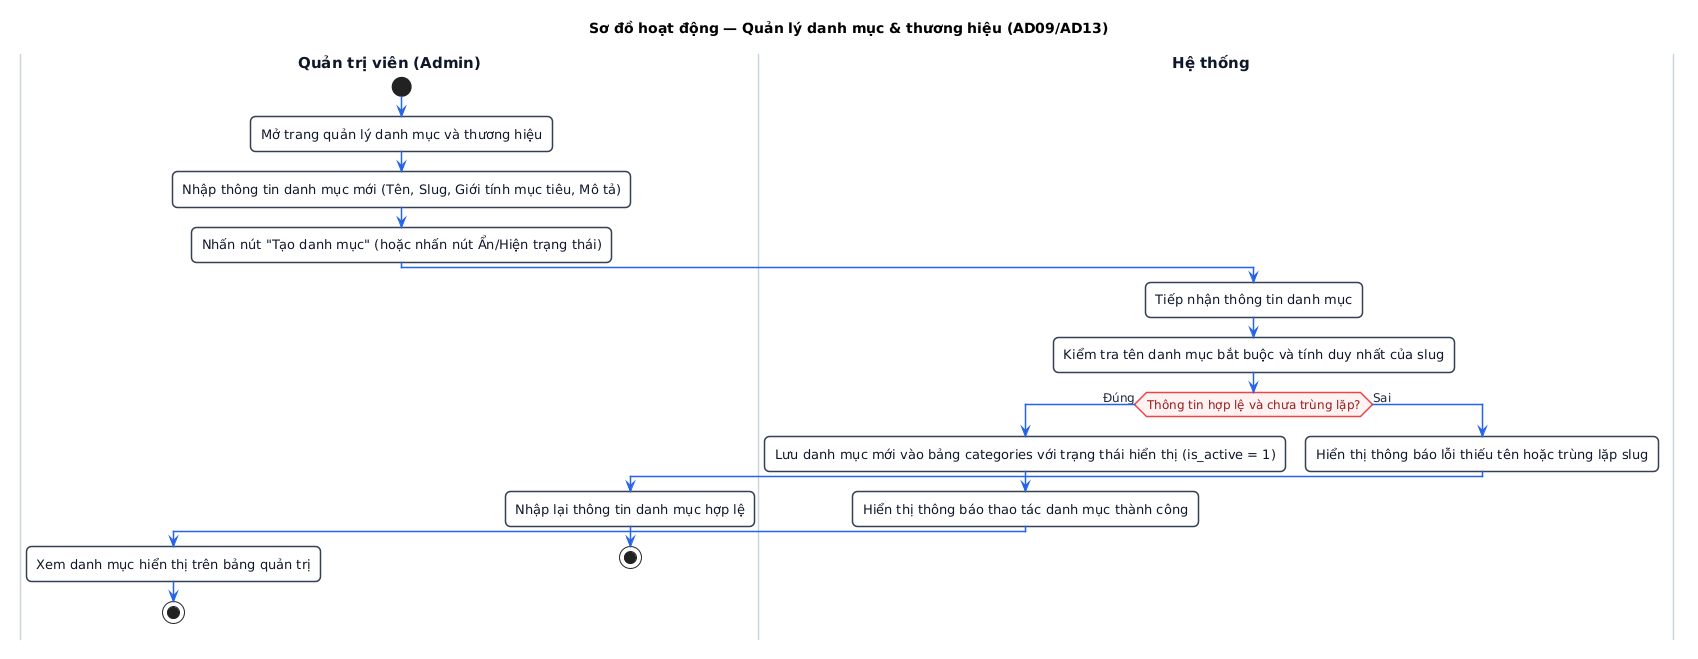

The diagram above was rendered by PlantUML. Its source (embedded in the PNG):
@startuml
title Sơ đồ hoạt động — Quản lý danh mục & thương hiệu (AD09/AD13)

skinparam defaultFontName "Segoe UI, Arial, sans-serif"
skinparam defaultFontSize 13
skinparam roundCorner 10
skinparam shadowing false

skinparam ActivityFontSize 13
skinparam ActivityFontColor #0f172a
skinparam ActivityBorderColor #334155
skinparam ActivityBorderThickness 1.5
skinparam ActivityBackgroundColor #ffffff

skinparam ActivityDiamondFontSize 12
skinparam ActivityDiamondFontColor #991b1b
skinparam ActivityDiamondBorderColor #ef4444
skinparam ActivityDiamondBorderThickness 1.5
skinparam ActivityDiamondBackgroundColor #fef2f2

skinparam ArrowColor #2563eb
skinparam ArrowFontSize 12
skinparam ArrowFontColor #1e293b
skinparam ArrowThickness 1.5

skinparam SwimlaneTitleFontSize 15
skinparam SwimlaneTitleFontStyle bold
skinparam SwimlaneTitleFontColor #0f172a
skinparam SwimlaneBorderColor #cbd5e1
skinparam SwimlaneBorderThickness 1.5
skinparam SwimlaneWidth 380

|Quản trị viên (Admin)|
start
:Mở trang quản lý danh mục và thương hiệu;
:Nhập thông tin danh mục mới (Tên, Slug, Giới tính mục tiêu, Mô tả);
:Nhấn nút "Tạo danh mục" (hoặc nhấn nút Ẩn/Hiện trạng thái);

|Hệ thống|
:Tiếp nhận thông tin danh mục;
:Kiểm tra tên danh mục bắt buộc và tính duy nhất của slug;

if (Thông tin hợp lệ và chưa trùng lặp?) then (Đúng)
  |Hệ thống|
  :Lưu danh mục mới vào bảng categories với trạng thái hiển thị (is_active = 1);
  :Hiển thị thông báo thao tác danh mục thành công;
  |Quản trị viên (Admin)|
  :Xem danh mục hiển thị trên bảng quản trị;
  stop
else (Sai)
  |Hệ thống|
  :Hiển thị thông báo lỗi thiếu tên hoặc trùng lặp slug;
  |Quản trị viên (Admin)|
  :Nhập lại thông tin danh mục hợp lệ;
  stop
endif
@enduml